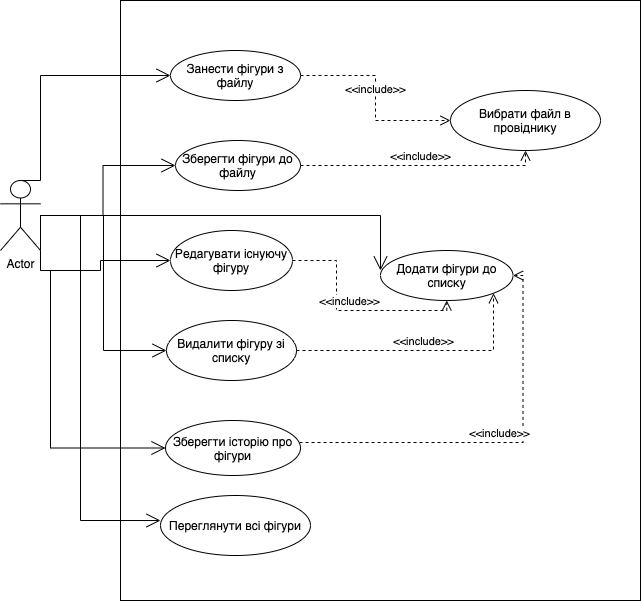

The diagram above was exported from draw.io. Its source (the exported page's mxGraphModel, read from the mxfile embedded in the PNG):
<mxGraphModel dx="946" dy="725" grid="1" gridSize="10" guides="1" tooltips="1" connect="1" arrows="1" fold="1" page="1" pageScale="1" pageWidth="827" pageHeight="1169" math="0" shadow="0">
  <root>
    <mxCell id="0" />
    <mxCell id="1" parent="0" />
    <mxCell id="ov72_7PCmIU3l9Qkin2a-2" value="" style="rounded=0;whiteSpace=wrap;html=1;fillColor=default;" vertex="1" parent="1">
      <mxGeometry x="210" y="90" width="520" height="600" as="geometry" />
    </mxCell>
    <mxCell id="ov72_7PCmIU3l9Qkin2a-15" style="edgeStyle=orthogonalEdgeStyle;rounded=0;orthogonalLoop=1;jettySize=auto;html=1;entryX=0;entryY=0.5;entryDx=0;entryDy=0;endSize=12;endArrow=open;endFill=0;" edge="1" parent="1" source="ov72_7PCmIU3l9Qkin2a-1" target="ov72_7PCmIU3l9Qkin2a-4">
      <mxGeometry relative="1" as="geometry" />
    </mxCell>
    <mxCell id="ov72_7PCmIU3l9Qkin2a-16" style="edgeStyle=orthogonalEdgeStyle;rounded=0;orthogonalLoop=1;jettySize=auto;html=1;exitX=1;exitY=1;exitDx=0;exitDy=0;exitPerimeter=0;entryX=0;entryY=0.5;entryDx=0;entryDy=0;endArrow=open;endFill=0;endSize=12;" edge="1" parent="1" source="ov72_7PCmIU3l9Qkin2a-1" target="ov72_7PCmIU3l9Qkin2a-6">
      <mxGeometry relative="1" as="geometry" />
    </mxCell>
    <mxCell id="ov72_7PCmIU3l9Qkin2a-1" value="Actor" style="shape=umlActor;verticalLabelPosition=bottom;verticalAlign=top;html=1;" vertex="1" parent="1">
      <mxGeometry x="90" y="270" width="40" height="70" as="geometry" />
    </mxCell>
    <mxCell id="ov72_7PCmIU3l9Qkin2a-3" value="Занести фігури з файлу" style="ellipse;whiteSpace=wrap;html=1;" vertex="1" parent="1">
      <mxGeometry x="260" y="140" width="130" height="50" as="geometry" />
    </mxCell>
    <mxCell id="ov72_7PCmIU3l9Qkin2a-4" value="Зберегти фігури до файлу" style="ellipse;whiteSpace=wrap;html=1;" vertex="1" parent="1">
      <mxGeometry x="265" y="230" width="125" height="50" as="geometry" />
    </mxCell>
    <mxCell id="ov72_7PCmIU3l9Qkin2a-5" value="Додати фігури до списку" style="ellipse;whiteSpace=wrap;html=1;" vertex="1" parent="1">
      <mxGeometry x="470" y="340" width="132.5" height="50" as="geometry" />
    </mxCell>
    <mxCell id="ov72_7PCmIU3l9Qkin2a-6" value="Редагувати існуючу фігуру" style="ellipse;whiteSpace=wrap;html=1;" vertex="1" parent="1">
      <mxGeometry x="260" y="320" width="122" height="60" as="geometry" />
    </mxCell>
    <mxCell id="ov72_7PCmIU3l9Qkin2a-7" value="Видалити фігуру зі списку" style="ellipse;whiteSpace=wrap;html=1;" vertex="1" parent="1">
      <mxGeometry x="256" y="410" width="130" height="60" as="geometry" />
    </mxCell>
    <mxCell id="ov72_7PCmIU3l9Qkin2a-8" value="Зберегти історію про фігури" style="ellipse;whiteSpace=wrap;html=1;" vertex="1" parent="1">
      <mxGeometry x="255" y="510" width="135" height="55" as="geometry" />
    </mxCell>
    <mxCell id="ov72_7PCmIU3l9Qkin2a-9" value="Переглянути всі фігури" style="ellipse;whiteSpace=wrap;html=1;" vertex="1" parent="1">
      <mxGeometry x="250" y="585" width="150" height="60" as="geometry" />
    </mxCell>
    <mxCell id="ov72_7PCmIU3l9Qkin2a-10" value="Вибрати файл в провіднику" style="ellipse;whiteSpace=wrap;html=1;" vertex="1" parent="1">
      <mxGeometry x="540" y="180" width="150" height="60" as="geometry" />
    </mxCell>
    <mxCell id="ov72_7PCmIU3l9Qkin2a-14" value="" style="endArrow=open;endFill=1;endSize=12;html=1;rounded=0;edgeStyle=orthogonalEdgeStyle;exitX=0.5;exitY=0;exitDx=0;exitDy=0;exitPerimeter=0;entryX=0;entryY=0.5;entryDx=0;entryDy=0;" edge="1" parent="1" source="ov72_7PCmIU3l9Qkin2a-1" target="ov72_7PCmIU3l9Qkin2a-3">
      <mxGeometry width="160" relative="1" as="geometry">
        <mxPoint x="120" y="340" as="sourcePoint" />
        <mxPoint x="280" y="340" as="targetPoint" />
        <Array as="points">
          <mxPoint x="130" y="270" />
          <mxPoint x="130" y="165" />
        </Array>
      </mxGeometry>
    </mxCell>
    <mxCell id="ov72_7PCmIU3l9Qkin2a-17" value="" style="endArrow=open;endFill=1;endSize=12;html=1;rounded=0;edgeStyle=orthogonalEdgeStyle;entryX=0;entryY=0.5;entryDx=0;entryDy=0;" edge="1" parent="1" source="ov72_7PCmIU3l9Qkin2a-1" target="ov72_7PCmIU3l9Qkin2a-7">
      <mxGeometry width="160" relative="1" as="geometry">
        <mxPoint x="110" y="420" as="sourcePoint" />
        <mxPoint x="270" y="420" as="targetPoint" />
      </mxGeometry>
    </mxCell>
    <mxCell id="ov72_7PCmIU3l9Qkin2a-18" value="" style="endArrow=open;endFill=1;endSize=12;html=1;rounded=0;edgeStyle=orthogonalEdgeStyle;entryX=0;entryY=0.5;entryDx=0;entryDy=0;" edge="1" parent="1" target="ov72_7PCmIU3l9Qkin2a-8">
      <mxGeometry width="160" relative="1" as="geometry">
        <mxPoint x="130" y="360" as="sourcePoint" />
        <mxPoint x="260" y="530" as="targetPoint" />
        <Array as="points">
          <mxPoint x="140" y="360" />
          <mxPoint x="140" y="538" />
        </Array>
      </mxGeometry>
    </mxCell>
    <mxCell id="ov72_7PCmIU3l9Qkin2a-19" value="" style="endArrow=open;endFill=1;endSize=12;html=1;rounded=0;edgeStyle=orthogonalEdgeStyle;entryX=0;entryY=0.417;entryDx=0;entryDy=0;entryPerimeter=0;" edge="1" parent="1" source="ov72_7PCmIU3l9Qkin2a-1" target="ov72_7PCmIU3l9Qkin2a-9">
      <mxGeometry width="160" relative="1" as="geometry">
        <mxPoint x="90" y="620" as="sourcePoint" />
        <mxPoint x="250" y="620" as="targetPoint" />
        <Array as="points">
          <mxPoint x="170" y="305" />
          <mxPoint x="170" y="610" />
        </Array>
      </mxGeometry>
    </mxCell>
    <mxCell id="ov72_7PCmIU3l9Qkin2a-20" value="&amp;lt;&amp;lt;include&amp;gt;&amp;gt;" style="html=1;verticalAlign=bottom;endArrow=open;dashed=1;endSize=8;rounded=0;edgeStyle=orthogonalEdgeStyle;entryX=0;entryY=0.5;entryDx=0;entryDy=0;exitX=1;exitY=0.5;exitDx=0;exitDy=0;" edge="1" parent="1" source="ov72_7PCmIU3l9Qkin2a-3" target="ov72_7PCmIU3l9Qkin2a-10">
      <mxGeometry relative="1" as="geometry">
        <mxPoint x="470" y="170" as="sourcePoint" />
        <mxPoint x="390" y="170" as="targetPoint" />
      </mxGeometry>
    </mxCell>
    <mxCell id="ov72_7PCmIU3l9Qkin2a-21" value="&amp;lt;&amp;lt;include&amp;gt;&amp;gt;" style="html=1;verticalAlign=bottom;endArrow=open;dashed=1;endSize=8;rounded=0;edgeStyle=orthogonalEdgeStyle;entryX=0.5;entryY=1;entryDx=0;entryDy=0;exitX=1;exitY=0.5;exitDx=0;exitDy=0;" edge="1" parent="1" source="ov72_7PCmIU3l9Qkin2a-4" target="ov72_7PCmIU3l9Qkin2a-10">
      <mxGeometry relative="1" as="geometry">
        <mxPoint x="395" y="270" as="sourcePoint" />
        <mxPoint x="545" y="315" as="targetPoint" />
      </mxGeometry>
    </mxCell>
    <mxCell id="ov72_7PCmIU3l9Qkin2a-22" value="" style="endArrow=open;endFill=1;endSize=12;html=1;rounded=0;edgeStyle=orthogonalEdgeStyle;exitX=1;exitY=1;exitDx=0;exitDy=0;exitPerimeter=0;" edge="1" parent="1" source="ov72_7PCmIU3l9Qkin2a-1">
      <mxGeometry width="160" relative="1" as="geometry">
        <mxPoint x="310" y="360" as="sourcePoint" />
        <mxPoint x="470" y="360" as="targetPoint" />
        <Array as="points">
          <mxPoint x="130" y="305" />
          <mxPoint x="470" y="305" />
        </Array>
      </mxGeometry>
    </mxCell>
    <mxCell id="ov72_7PCmIU3l9Qkin2a-23" value="&amp;lt;&amp;lt;include&amp;gt;&amp;gt;" style="html=1;verticalAlign=bottom;endArrow=open;dashed=1;endSize=8;rounded=0;edgeStyle=orthogonalEdgeStyle;entryX=0.5;entryY=1;entryDx=0;entryDy=0;exitX=1;exitY=0.5;exitDx=0;exitDy=0;" edge="1" parent="1" source="ov72_7PCmIU3l9Qkin2a-6" target="ov72_7PCmIU3l9Qkin2a-5">
      <mxGeometry relative="1" as="geometry">
        <mxPoint x="382" y="410" as="sourcePoint" />
        <mxPoint x="532" y="455" as="targetPoint" />
      </mxGeometry>
    </mxCell>
    <mxCell id="ov72_7PCmIU3l9Qkin2a-24" value="&amp;lt;&amp;lt;include&amp;gt;&amp;gt;" style="html=1;verticalAlign=bottom;endArrow=open;dashed=1;endSize=8;rounded=0;edgeStyle=orthogonalEdgeStyle;entryX=1;entryY=1;entryDx=0;entryDy=0;exitX=1;exitY=0.5;exitDx=0;exitDy=0;" edge="1" parent="1" source="ov72_7PCmIU3l9Qkin2a-7" target="ov72_7PCmIU3l9Qkin2a-5">
      <mxGeometry relative="1" as="geometry">
        <mxPoint x="414" y="470" as="sourcePoint" />
        <mxPoint x="564" y="515" as="targetPoint" />
      </mxGeometry>
    </mxCell>
    <mxCell id="ov72_7PCmIU3l9Qkin2a-25" value="&amp;lt;&amp;lt;include&amp;gt;&amp;gt;" style="html=1;verticalAlign=bottom;endArrow=open;dashed=1;endSize=8;rounded=0;edgeStyle=orthogonalEdgeStyle;entryX=1;entryY=0.5;entryDx=0;entryDy=0;exitX=0.993;exitY=0.4;exitDx=0;exitDy=0;exitPerimeter=0;" edge="1" parent="1" source="ov72_7PCmIU3l9Qkin2a-8" target="ov72_7PCmIU3l9Qkin2a-5">
      <mxGeometry relative="1" as="geometry">
        <mxPoint x="382" y="540" as="sourcePoint" />
        <mxPoint x="532" y="585" as="targetPoint" />
      </mxGeometry>
    </mxCell>
  </root>
</mxGraphModel>